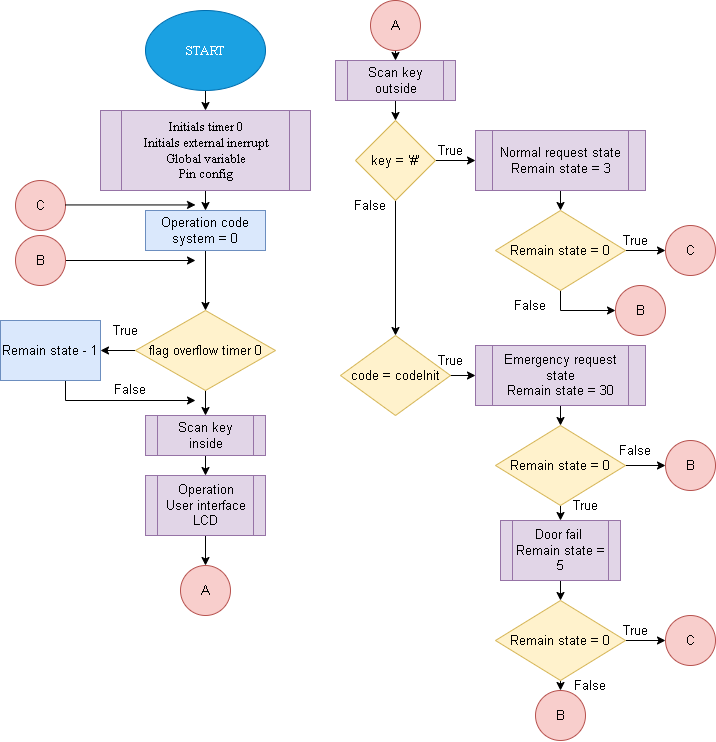

The diagram above was exported from draw.io. Its source (the exported page's mxGraphModel, read from the mxfile embedded in the PNG):
<mxGraphModel dx="3012" dy="793" grid="1" gridSize="10" guides="1" tooltips="1" connect="1" arrows="1" fold="1" page="1" pageScale="1" pageWidth="1169" pageHeight="827" background="none" math="0" shadow="0">
  <root>
    <mxCell id="0" />
    <mxCell id="1" parent="0" />
    <mxCell id="QB2ts3C3EFWzG5ZFv6do-14" style="edgeStyle=orthogonalEdgeStyle;rounded=0;orthogonalLoop=1;jettySize=auto;html=1;exitX=0.5;exitY=1;exitDx=0;exitDy=0;entryX=0.5;entryY=0;entryDx=0;entryDy=0;fontSize=13;" edge="1" parent="1" source="QB2ts3C3EFWzG5ZFv6do-1" target="QB2ts3C3EFWzG5ZFv6do-2">
      <mxGeometry relative="1" as="geometry" />
    </mxCell>
    <mxCell id="QB2ts3C3EFWzG5ZFv6do-1" value="&lt;font face=&quot;Times New Roman&quot; style=&quot;font-size: 13px;&quot;&gt;START&lt;/font&gt;" style="ellipse;whiteSpace=wrap;html=1;fontSize=13;fillColor=#1ba1e2;fontColor=#ffffff;strokeColor=#006EAF;" vertex="1" parent="1">
      <mxGeometry x="120" y="20" width="120" height="80" as="geometry" />
    </mxCell>
    <mxCell id="QB2ts3C3EFWzG5ZFv6do-15" style="edgeStyle=orthogonalEdgeStyle;rounded=0;orthogonalLoop=1;jettySize=auto;html=1;exitX=0.5;exitY=1;exitDx=0;exitDy=0;entryX=0.5;entryY=0;entryDx=0;entryDy=0;fontSize=13;" edge="1" parent="1" source="QB2ts3C3EFWzG5ZFv6do-2" target="QB2ts3C3EFWzG5ZFv6do-3">
      <mxGeometry relative="1" as="geometry" />
    </mxCell>
    <mxCell id="QB2ts3C3EFWzG5ZFv6do-2" value="&lt;font style=&quot;font-size: 13px;&quot; face=&quot;Times New Roman&quot;&gt;Initials timer 0&lt;br style=&quot;font-size: 13px;&quot;&gt;Initials external inerrupt&lt;br style=&quot;font-size: 13px;&quot;&gt;Global variable&lt;br style=&quot;font-size: 13px;&quot;&gt;Pin config&lt;/font&gt;" style="shape=process;whiteSpace=wrap;html=1;backgroundOutline=1;fontSize=13;fillColor=#e1d5e7;strokeColor=#9673a6;" vertex="1" parent="1">
      <mxGeometry x="75" y="120" width="210" height="80" as="geometry" />
    </mxCell>
    <mxCell id="QB2ts3C3EFWzG5ZFv6do-28" style="edgeStyle=orthogonalEdgeStyle;rounded=0;orthogonalLoop=1;jettySize=auto;html=1;exitX=0.5;exitY=1;exitDx=0;exitDy=0;entryX=0.5;entryY=0;entryDx=0;entryDy=0;fontSize=13;" edge="1" parent="1" source="QB2ts3C3EFWzG5ZFv6do-3" target="QB2ts3C3EFWzG5ZFv6do-26">
      <mxGeometry relative="1" as="geometry" />
    </mxCell>
    <mxCell id="QB2ts3C3EFWzG5ZFv6do-3" value="&lt;font style=&quot;font-size: 13px;&quot;&gt;Operation code system = 0&lt;/font&gt;" style="rounded=0;whiteSpace=wrap;html=1;fontSize=13;fillColor=#dae8fc;strokeColor=#6c8ebf;" vertex="1" parent="1">
      <mxGeometry x="120" y="220" width="120" height="40" as="geometry" />
    </mxCell>
    <mxCell id="QB2ts3C3EFWzG5ZFv6do-17" style="edgeStyle=orthogonalEdgeStyle;rounded=0;orthogonalLoop=1;jettySize=auto;html=1;exitX=0.5;exitY=1;exitDx=0;exitDy=0;entryX=0.5;entryY=0;entryDx=0;entryDy=0;fontSize=13;" edge="1" parent="1" source="QB2ts3C3EFWzG5ZFv6do-5" target="QB2ts3C3EFWzG5ZFv6do-7">
      <mxGeometry relative="1" as="geometry" />
    </mxCell>
    <mxCell id="QB2ts3C3EFWzG5ZFv6do-5" value="&lt;font style=&quot;font-size: 13px;&quot;&gt;Scan key&lt;br style=&quot;font-size: 13px;&quot;&gt;inside&lt;/font&gt;" style="shape=process;whiteSpace=wrap;html=1;backgroundOutline=1;fontSize=13;fillColor=#e1d5e7;strokeColor=#9673a6;" vertex="1" parent="1">
      <mxGeometry x="120" y="425" width="120" height="40" as="geometry" />
    </mxCell>
    <mxCell id="QB2ts3C3EFWzG5ZFv6do-30" style="edgeStyle=orthogonalEdgeStyle;rounded=0;orthogonalLoop=1;jettySize=auto;html=1;exitX=0.5;exitY=1;exitDx=0;exitDy=0;entryX=0.5;entryY=0;entryDx=0;entryDy=0;fontSize=13;" edge="1" parent="1" source="QB2ts3C3EFWzG5ZFv6do-7" target="QB2ts3C3EFWzG5ZFv6do-29">
      <mxGeometry relative="1" as="geometry" />
    </mxCell>
    <mxCell id="QB2ts3C3EFWzG5ZFv6do-7" value="&lt;font style=&quot;font-size: 13px;&quot;&gt;Operation&lt;br style=&quot;font-size: 13px;&quot;&gt;User interface LCD&lt;/font&gt;" style="shape=process;whiteSpace=wrap;html=1;backgroundOutline=1;fontSize=13;fillColor=#e1d5e7;strokeColor=#9673a6;" vertex="1" parent="1">
      <mxGeometry x="120" y="485" width="120" height="60" as="geometry" />
    </mxCell>
    <mxCell id="QB2ts3C3EFWzG5ZFv6do-19" style="edgeStyle=orthogonalEdgeStyle;rounded=0;orthogonalLoop=1;jettySize=auto;html=1;exitX=0.5;exitY=1;exitDx=0;exitDy=0;entryX=0.5;entryY=0;entryDx=0;entryDy=0;fontSize=13;" edge="1" parent="1" source="QB2ts3C3EFWzG5ZFv6do-8" target="QB2ts3C3EFWzG5ZFv6do-9">
      <mxGeometry relative="1" as="geometry" />
    </mxCell>
    <mxCell id="QB2ts3C3EFWzG5ZFv6do-8" value="Scan key&lt;br style=&quot;font-size: 13px;&quot;&gt;outside" style="shape=process;whiteSpace=wrap;html=1;backgroundOutline=1;fontSize=13;fillColor=#e1d5e7;strokeColor=#9673a6;" vertex="1" parent="1">
      <mxGeometry x="310" y="70" width="120" height="40" as="geometry" />
    </mxCell>
    <mxCell id="QB2ts3C3EFWzG5ZFv6do-20" style="edgeStyle=orthogonalEdgeStyle;rounded=0;orthogonalLoop=1;jettySize=auto;html=1;exitX=1;exitY=0.5;exitDx=0;exitDy=0;entryX=0;entryY=0.5;entryDx=0;entryDy=0;fontSize=13;" edge="1" parent="1" source="QB2ts3C3EFWzG5ZFv6do-9" target="QB2ts3C3EFWzG5ZFv6do-10">
      <mxGeometry relative="1" as="geometry" />
    </mxCell>
    <mxCell id="QB2ts3C3EFWzG5ZFv6do-21" style="edgeStyle=orthogonalEdgeStyle;rounded=0;orthogonalLoop=1;jettySize=auto;html=1;exitX=0.5;exitY=1;exitDx=0;exitDy=0;entryX=0.5;entryY=0;entryDx=0;entryDy=0;fontSize=13;" edge="1" parent="1" source="QB2ts3C3EFWzG5ZFv6do-9" target="QB2ts3C3EFWzG5ZFv6do-11">
      <mxGeometry relative="1" as="geometry" />
    </mxCell>
    <mxCell id="QB2ts3C3EFWzG5ZFv6do-9" value="key = '#'" style="rhombus;whiteSpace=wrap;html=1;fontSize=13;fillColor=#fff2cc;strokeColor=#d6b656;" vertex="1" parent="1">
      <mxGeometry x="330" y="130" width="80" height="80" as="geometry" />
    </mxCell>
    <mxCell id="QB2ts3C3EFWzG5ZFv6do-36" style="edgeStyle=orthogonalEdgeStyle;rounded=0;orthogonalLoop=1;jettySize=auto;html=1;exitX=0.5;exitY=1;exitDx=0;exitDy=0;entryX=0.5;entryY=0;entryDx=0;entryDy=0;fontSize=13;" edge="1" parent="1" source="QB2ts3C3EFWzG5ZFv6do-10" target="QB2ts3C3EFWzG5ZFv6do-35">
      <mxGeometry relative="1" as="geometry" />
    </mxCell>
    <mxCell id="QB2ts3C3EFWzG5ZFv6do-10" value="Normal request state&lt;br style=&quot;font-size: 13px;&quot;&gt;Remain state = 3" style="shape=process;whiteSpace=wrap;html=1;backgroundOutline=1;fontSize=13;fillColor=#e1d5e7;strokeColor=#9673a6;" vertex="1" parent="1">
      <mxGeometry x="450" y="140" width="170" height="60" as="geometry" />
    </mxCell>
    <mxCell id="QB2ts3C3EFWzG5ZFv6do-22" style="edgeStyle=orthogonalEdgeStyle;rounded=0;orthogonalLoop=1;jettySize=auto;html=1;exitX=1;exitY=0.5;exitDx=0;exitDy=0;entryX=0;entryY=0.5;entryDx=0;entryDy=0;fontSize=13;" edge="1" parent="1" source="QB2ts3C3EFWzG5ZFv6do-11" target="QB2ts3C3EFWzG5ZFv6do-12">
      <mxGeometry relative="1" as="geometry" />
    </mxCell>
    <mxCell id="QB2ts3C3EFWzG5ZFv6do-11" value="code = codeInit" style="rhombus;whiteSpace=wrap;html=1;fontSize=13;fillColor=#fff2cc;strokeColor=#d6b656;" vertex="1" parent="1">
      <mxGeometry x="315" y="345" width="110" height="80" as="geometry" />
    </mxCell>
    <mxCell id="QB2ts3C3EFWzG5ZFv6do-23" style="edgeStyle=orthogonalEdgeStyle;rounded=0;orthogonalLoop=1;jettySize=auto;html=1;exitX=0.5;exitY=1;exitDx=0;exitDy=0;entryX=0.5;entryY=0;entryDx=0;entryDy=0;fontSize=13;" edge="1" parent="1" source="QB2ts3C3EFWzG5ZFv6do-12" target="QB2ts3C3EFWzG5ZFv6do-13">
      <mxGeometry relative="1" as="geometry" />
    </mxCell>
    <mxCell id="QB2ts3C3EFWzG5ZFv6do-12" value="Emergency request state&lt;br style=&quot;font-size: 13px;&quot;&gt;Remain state = 30" style="shape=process;whiteSpace=wrap;html=1;backgroundOutline=1;fontSize=13;fillColor=#e1d5e7;strokeColor=#9673a6;" vertex="1" parent="1">
      <mxGeometry x="450" y="355" width="170" height="60" as="geometry" />
    </mxCell>
    <mxCell id="QB2ts3C3EFWzG5ZFv6do-41" style="edgeStyle=orthogonalEdgeStyle;rounded=0;orthogonalLoop=1;jettySize=auto;html=1;exitX=0.5;exitY=1;exitDx=0;exitDy=0;entryX=0.5;entryY=0;entryDx=0;entryDy=0;fontSize=13;" edge="1" parent="1" source="QB2ts3C3EFWzG5ZFv6do-13" target="QB2ts3C3EFWzG5ZFv6do-39">
      <mxGeometry relative="1" as="geometry" />
    </mxCell>
    <mxCell id="QB2ts3C3EFWzG5ZFv6do-57" style="edgeStyle=orthogonalEdgeStyle;rounded=0;orthogonalLoop=1;jettySize=auto;html=1;exitX=1;exitY=0.5;exitDx=0;exitDy=0;entryX=0;entryY=0.5;entryDx=0;entryDy=0;fontSize=13;" edge="1" parent="1" source="QB2ts3C3EFWzG5ZFv6do-13" target="QB2ts3C3EFWzG5ZFv6do-56">
      <mxGeometry relative="1" as="geometry" />
    </mxCell>
    <mxCell id="QB2ts3C3EFWzG5ZFv6do-13" value="Remain state = 0" style="rhombus;whiteSpace=wrap;html=1;fontSize=13;fillColor=#fff2cc;strokeColor=#d6b656;" vertex="1" parent="1">
      <mxGeometry x="470" y="435" width="130" height="80" as="geometry" />
    </mxCell>
    <mxCell id="QB2ts3C3EFWzG5ZFv6do-24" value="True" style="text;html=1;strokeColor=none;fillColor=none;align=center;verticalAlign=middle;whiteSpace=wrap;rounded=0;fontSize=13;" vertex="1" parent="1">
      <mxGeometry x="395" y="145" width="60" height="30" as="geometry" />
    </mxCell>
    <mxCell id="QB2ts3C3EFWzG5ZFv6do-25" value="False" style="text;html=1;strokeColor=none;fillColor=none;align=center;verticalAlign=middle;whiteSpace=wrap;rounded=0;fontSize=13;" vertex="1" parent="1">
      <mxGeometry x="315" y="200" width="60" height="30" as="geometry" />
    </mxCell>
    <mxCell id="QB2ts3C3EFWzG5ZFv6do-27" style="edgeStyle=orthogonalEdgeStyle;rounded=0;orthogonalLoop=1;jettySize=auto;html=1;exitX=0.5;exitY=1;exitDx=0;exitDy=0;entryX=0.5;entryY=0;entryDx=0;entryDy=0;fontSize=13;" edge="1" parent="1" source="QB2ts3C3EFWzG5ZFv6do-26" target="QB2ts3C3EFWzG5ZFv6do-5">
      <mxGeometry relative="1" as="geometry" />
    </mxCell>
    <mxCell id="QB2ts3C3EFWzG5ZFv6do-68" style="edgeStyle=orthogonalEdgeStyle;rounded=0;orthogonalLoop=1;jettySize=auto;html=1;exitX=0;exitY=0.5;exitDx=0;exitDy=0;entryX=1;entryY=0.5;entryDx=0;entryDy=0;" edge="1" parent="1" source="QB2ts3C3EFWzG5ZFv6do-26" target="QB2ts3C3EFWzG5ZFv6do-32">
      <mxGeometry relative="1" as="geometry" />
    </mxCell>
    <mxCell id="QB2ts3C3EFWzG5ZFv6do-26" value="&lt;font style=&quot;font-size: 13px;&quot;&gt;flag overflow timer 0&lt;/font&gt;" style="rhombus;whiteSpace=wrap;html=1;fontSize=13;fillColor=#fff2cc;strokeColor=#d6b656;" vertex="1" parent="1">
      <mxGeometry x="110" y="320" width="140" height="80" as="geometry" />
    </mxCell>
    <mxCell id="QB2ts3C3EFWzG5ZFv6do-29" value="A" style="ellipse;whiteSpace=wrap;html=1;aspect=fixed;fillColor=#f8cecc;strokeColor=#b85450;fontSize=13;" vertex="1" parent="1">
      <mxGeometry x="155" y="575" width="50" height="50" as="geometry" />
    </mxCell>
    <mxCell id="QB2ts3C3EFWzG5ZFv6do-67" style="edgeStyle=orthogonalEdgeStyle;rounded=0;orthogonalLoop=1;jettySize=auto;html=1;exitX=0.5;exitY=1;exitDx=0;exitDy=0;entryX=0.5;entryY=0;entryDx=0;entryDy=0;" edge="1" parent="1" source="QB2ts3C3EFWzG5ZFv6do-31" target="QB2ts3C3EFWzG5ZFv6do-8">
      <mxGeometry relative="1" as="geometry" />
    </mxCell>
    <mxCell id="QB2ts3C3EFWzG5ZFv6do-31" value="A" style="ellipse;whiteSpace=wrap;html=1;aspect=fixed;fillColor=#f8cecc;strokeColor=#b85450;fontSize=13;" vertex="1" parent="1">
      <mxGeometry x="345" y="10" width="50" height="50" as="geometry" />
    </mxCell>
    <mxCell id="QB2ts3C3EFWzG5ZFv6do-69" style="edgeStyle=orthogonalEdgeStyle;rounded=0;orthogonalLoop=1;jettySize=auto;html=1;exitX=0.5;exitY=1;exitDx=0;exitDy=0;" edge="1" parent="1" source="QB2ts3C3EFWzG5ZFv6do-32">
      <mxGeometry relative="1" as="geometry">
        <mxPoint x="170" y="410" as="targetPoint" />
        <Array as="points">
          <mxPoint x="40" y="410" />
        </Array>
      </mxGeometry>
    </mxCell>
    <mxCell id="QB2ts3C3EFWzG5ZFv6do-32" value="Remain state - 1" style="rounded=0;whiteSpace=wrap;html=1;fontSize=13;fillColor=#dae8fc;strokeColor=#6c8ebf;" vertex="1" parent="1">
      <mxGeometry x="-25" y="330" width="100" height="60" as="geometry" />
    </mxCell>
    <mxCell id="QB2ts3C3EFWzG5ZFv6do-48" style="edgeStyle=orthogonalEdgeStyle;rounded=0;orthogonalLoop=1;jettySize=auto;html=1;exitX=0.5;exitY=1;exitDx=0;exitDy=0;fontSize=13;" edge="1" parent="1" source="QB2ts3C3EFWzG5ZFv6do-35">
      <mxGeometry relative="1" as="geometry">
        <mxPoint x="590" y="320.0000000000001" as="targetPoint" />
      </mxGeometry>
    </mxCell>
    <mxCell id="QB2ts3C3EFWzG5ZFv6do-55" style="edgeStyle=orthogonalEdgeStyle;rounded=0;orthogonalLoop=1;jettySize=auto;html=1;exitX=1;exitY=0.5;exitDx=0;exitDy=0;entryX=0;entryY=0.5;entryDx=0;entryDy=0;fontSize=13;" edge="1" parent="1" source="QB2ts3C3EFWzG5ZFv6do-35" target="QB2ts3C3EFWzG5ZFv6do-52">
      <mxGeometry relative="1" as="geometry" />
    </mxCell>
    <mxCell id="QB2ts3C3EFWzG5ZFv6do-35" value="Remain state = 0" style="rhombus;whiteSpace=wrap;html=1;fontSize=13;fillColor=#fff2cc;strokeColor=#d6b656;" vertex="1" parent="1">
      <mxGeometry x="470" y="220" width="130" height="80" as="geometry" />
    </mxCell>
    <mxCell id="QB2ts3C3EFWzG5ZFv6do-42" style="edgeStyle=orthogonalEdgeStyle;rounded=0;orthogonalLoop=1;jettySize=auto;html=1;exitX=0.5;exitY=1;exitDx=0;exitDy=0;entryX=0.5;entryY=0;entryDx=0;entryDy=0;fontSize=13;" edge="1" parent="1" source="QB2ts3C3EFWzG5ZFv6do-39" target="QB2ts3C3EFWzG5ZFv6do-40">
      <mxGeometry relative="1" as="geometry" />
    </mxCell>
    <mxCell id="QB2ts3C3EFWzG5ZFv6do-39" value="Door fail&amp;nbsp;&lt;br style=&quot;font-size: 13px;&quot;&gt;Remain state = 5" style="shape=process;whiteSpace=wrap;html=1;backgroundOutline=1;fontSize=13;fillColor=#e1d5e7;strokeColor=#9673a6;" vertex="1" parent="1">
      <mxGeometry x="475" y="530" width="120" height="60" as="geometry" />
    </mxCell>
    <mxCell id="QB2ts3C3EFWzG5ZFv6do-59" style="edgeStyle=orthogonalEdgeStyle;rounded=0;orthogonalLoop=1;jettySize=auto;html=1;exitX=0.5;exitY=1;exitDx=0;exitDy=0;entryX=0.5;entryY=0;entryDx=0;entryDy=0;fontSize=13;" edge="1" parent="1" source="QB2ts3C3EFWzG5ZFv6do-40" target="QB2ts3C3EFWzG5ZFv6do-58">
      <mxGeometry relative="1" as="geometry" />
    </mxCell>
    <mxCell id="QB2ts3C3EFWzG5ZFv6do-61" style="edgeStyle=orthogonalEdgeStyle;rounded=0;orthogonalLoop=1;jettySize=auto;html=1;exitX=1;exitY=0.5;exitDx=0;exitDy=0;entryX=0;entryY=0.5;entryDx=0;entryDy=0;fontSize=13;" edge="1" parent="1" source="QB2ts3C3EFWzG5ZFv6do-40" target="QB2ts3C3EFWzG5ZFv6do-60">
      <mxGeometry relative="1" as="geometry" />
    </mxCell>
    <mxCell id="QB2ts3C3EFWzG5ZFv6do-40" value="Remain state = 0" style="rhombus;whiteSpace=wrap;html=1;fontSize=13;fillColor=#fff2cc;strokeColor=#d6b656;" vertex="1" parent="1">
      <mxGeometry x="470" y="610" width="130" height="80" as="geometry" />
    </mxCell>
    <mxCell id="QB2ts3C3EFWzG5ZFv6do-43" value="True" style="text;html=1;strokeColor=none;fillColor=none;align=center;verticalAlign=middle;whiteSpace=wrap;rounded=0;fontSize=13;" vertex="1" parent="1">
      <mxGeometry x="395" y="355" width="60" height="30" as="geometry" />
    </mxCell>
    <mxCell id="QB2ts3C3EFWzG5ZFv6do-44" value="True" style="text;html=1;strokeColor=none;fillColor=none;align=center;verticalAlign=middle;whiteSpace=wrap;rounded=0;fontSize=13;" vertex="1" parent="1">
      <mxGeometry x="530" y="500" width="60" height="30" as="geometry" />
    </mxCell>
    <mxCell id="QB2ts3C3EFWzG5ZFv6do-46" style="edgeStyle=orthogonalEdgeStyle;rounded=0;orthogonalLoop=1;jettySize=auto;html=1;exitX=1;exitY=0.5;exitDx=0;exitDy=0;fontSize=13;" edge="1" parent="1" source="QB2ts3C3EFWzG5ZFv6do-45">
      <mxGeometry relative="1" as="geometry">
        <mxPoint x="170" y="270" as="targetPoint" />
      </mxGeometry>
    </mxCell>
    <mxCell id="QB2ts3C3EFWzG5ZFv6do-45" value="B" style="ellipse;whiteSpace=wrap;html=1;aspect=fixed;fillColor=#f8cecc;strokeColor=#b85450;fontSize=13;" vertex="1" parent="1">
      <mxGeometry x="-10" y="245" width="50" height="50" as="geometry" />
    </mxCell>
    <mxCell id="QB2ts3C3EFWzG5ZFv6do-47" value="B" style="ellipse;whiteSpace=wrap;html=1;aspect=fixed;fillColor=#f8cecc;strokeColor=#b85450;fontSize=13;" vertex="1" parent="1">
      <mxGeometry x="590" y="295" width="50" height="50" as="geometry" />
    </mxCell>
    <mxCell id="QB2ts3C3EFWzG5ZFv6do-49" value="C" style="ellipse;whiteSpace=wrap;html=1;aspect=fixed;fillColor=#f8cecc;strokeColor=#b85450;fontSize=13;" vertex="1" parent="1">
      <mxGeometry x="-10" y="190" width="50" height="50" as="geometry" />
    </mxCell>
    <mxCell id="QB2ts3C3EFWzG5ZFv6do-51" style="edgeStyle=orthogonalEdgeStyle;rounded=0;orthogonalLoop=1;jettySize=auto;html=1;exitX=1;exitY=0.5;exitDx=0;exitDy=0;fontSize=13;" edge="1" parent="1">
      <mxGeometry relative="1" as="geometry">
        <mxPoint x="170" y="214.44" as="targetPoint" />
        <mxPoint x="40" y="214.44" as="sourcePoint" />
      </mxGeometry>
    </mxCell>
    <mxCell id="QB2ts3C3EFWzG5ZFv6do-52" value="C" style="ellipse;whiteSpace=wrap;html=1;aspect=fixed;fillColor=#f8cecc;strokeColor=#b85450;fontSize=13;" vertex="1" parent="1">
      <mxGeometry x="640" y="235" width="50" height="50" as="geometry" />
    </mxCell>
    <mxCell id="QB2ts3C3EFWzG5ZFv6do-56" value="B" style="ellipse;whiteSpace=wrap;html=1;aspect=fixed;fillColor=#f8cecc;strokeColor=#b85450;fontSize=13;" vertex="1" parent="1">
      <mxGeometry x="640" y="450" width="50" height="50" as="geometry" />
    </mxCell>
    <mxCell id="QB2ts3C3EFWzG5ZFv6do-58" value="B" style="ellipse;whiteSpace=wrap;html=1;aspect=fixed;fillColor=#f8cecc;strokeColor=#b85450;fontSize=13;" vertex="1" parent="1">
      <mxGeometry x="510" y="700" width="50" height="50" as="geometry" />
    </mxCell>
    <mxCell id="QB2ts3C3EFWzG5ZFv6do-60" value="C" style="ellipse;whiteSpace=wrap;html=1;aspect=fixed;fillColor=#f8cecc;strokeColor=#b85450;fontSize=13;" vertex="1" parent="1">
      <mxGeometry x="640" y="625" width="50" height="50" as="geometry" />
    </mxCell>
    <mxCell id="QB2ts3C3EFWzG5ZFv6do-62" value="True" style="text;html=1;strokeColor=none;fillColor=none;align=center;verticalAlign=middle;whiteSpace=wrap;rounded=0;fontSize=13;" vertex="1" parent="1">
      <mxGeometry x="580" y="235" width="60" height="30" as="geometry" />
    </mxCell>
    <mxCell id="QB2ts3C3EFWzG5ZFv6do-63" value="True" style="text;html=1;strokeColor=none;fillColor=none;align=center;verticalAlign=middle;whiteSpace=wrap;rounded=0;fontSize=13;" vertex="1" parent="1">
      <mxGeometry x="580" y="625" width="60" height="30" as="geometry" />
    </mxCell>
    <mxCell id="QB2ts3C3EFWzG5ZFv6do-64" value="False" style="text;html=1;strokeColor=none;fillColor=none;align=center;verticalAlign=middle;whiteSpace=wrap;rounded=0;fontSize=13;" vertex="1" parent="1">
      <mxGeometry x="475" y="300" width="60" height="30" as="geometry" />
    </mxCell>
    <mxCell id="QB2ts3C3EFWzG5ZFv6do-65" value="False" style="text;html=1;strokeColor=none;fillColor=none;align=center;verticalAlign=middle;whiteSpace=wrap;rounded=0;fontSize=13;" vertex="1" parent="1">
      <mxGeometry x="580" y="445" width="60" height="30" as="geometry" />
    </mxCell>
    <mxCell id="QB2ts3C3EFWzG5ZFv6do-66" value="False" style="text;html=1;strokeColor=none;fillColor=none;align=center;verticalAlign=middle;whiteSpace=wrap;rounded=0;fontSize=13;" vertex="1" parent="1">
      <mxGeometry x="535" y="680" width="60" height="30" as="geometry" />
    </mxCell>
    <mxCell id="QB2ts3C3EFWzG5ZFv6do-70" value="True" style="text;html=1;strokeColor=none;fillColor=none;align=center;verticalAlign=middle;whiteSpace=wrap;rounded=0;fontSize=13;" vertex="1" parent="1">
      <mxGeometry x="70" y="325" width="60" height="30" as="geometry" />
    </mxCell>
    <mxCell id="QB2ts3C3EFWzG5ZFv6do-71" value="False" style="text;html=1;strokeColor=none;fillColor=none;align=center;verticalAlign=middle;whiteSpace=wrap;rounded=0;fontSize=13;" vertex="1" parent="1">
      <mxGeometry x="75" y="384" width="60" height="30" as="geometry" />
    </mxCell>
  </root>
</mxGraphModel>